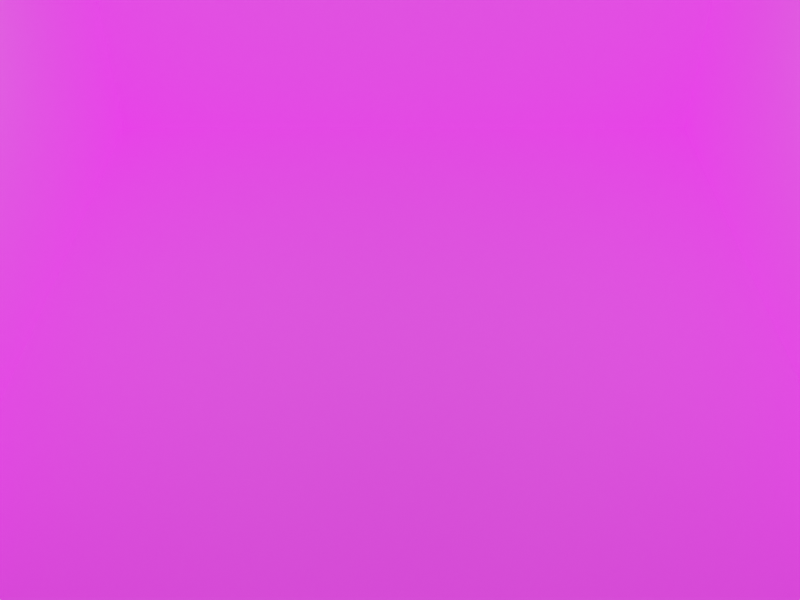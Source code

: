 # Source: level_4.blend  (saved by Blender 3.0.42; exported with 4.5.12 LTS)
import bpy
from mathutils import Matrix  # noqa: F401  (used for matrix-valued properties, if any)

bpy.ops.wm.read_factory_settings(use_empty=True)
scene = bpy.context.scene
scene.name = 'Scene'

# ---- collections
col_collection = bpy.data.collections.new('Collection'); scene.collection.children.link(col_collection)

# ---- images (referenced by path relative to the original .blend; pixels are not part of the script)
import os
ASSET_DIR = os.environ.get("B2B_ASSET_DIR", "")  # directory of the original .blend (textures are referenced by path, not embedded)
HERE = os.path.dirname(os.path.abspath(__file__))  # packed textures are extracted next to this script under _unpacked/

def load_image(name, relpath, width, height, colorspace="sRGB"):
    """Load a texture the original file referenced (path relative to the .blend, or extracted next to this script)."""
    p = next((c for c in (os.path.join(HERE, relpath), os.path.join(ASSET_DIR, relpath)) if relpath and os.path.exists(c)), "")
    if p:
        img = bpy.data.images.load(p, check_existing=True)
        img.name = name
    else:  # same state as the original file: an image datablock whose file is absent (Cycles renders it pink)
        img = bpy.data.images.new(name, width, height)
        img.source = "FILE"
        img.filepath = "//" + (relpath or name)
    img.colorspace_settings.name = colorspace
    return img
img_floor_stone_blacklight_png = load_image('Floor_Stone_Blacklight.png', 'Floor_Stone_Blacklight.png', 1024, 1024, 'sRGB')
img_walls_stone_blacklight_png = load_image('Walls_Stone_Blacklight.png', 'Walls_Stone_Blacklight.png', 1024, 1024, 'sRGB')

# ---- materials (node trees are filled in below, after node groups)
mat_floor_stone_blacklight = bpy.data.materials.new('Floor_Stone_Blacklight')
mat_floor_stone_blacklight.use_transparent_shadow = False
mat_walls_stone_blacklight = bpy.data.materials.new('Walls_Stone_Blacklight')
mat_walls_stone_blacklight.use_transparent_shadow = False

# ---- material node trees
mat_floor_stone_blacklight.use_nodes = True; mat_floor_stone_blacklight.node_tree.nodes.clear()
_N = mat_floor_stone_blacklight.node_tree.nodes; _L = mat_floor_stone_blacklight.node_tree.links
n0 = _N.new('ShaderNodeBsdfPrincipled'); n0.name = 'Principled BSDF'; n0.location = (10, 300)
n0.distribution = 'GGX'
n0.subsurface_method = 'BURLEY'
n0.inputs[3].default_value = 1.45
n0.inputs[28].default_value = 1.0
n1 = _N.new('ShaderNodeOutputMaterial'); n1.name = 'Material Output'; n1.location = (300, 300)
n2 = _N.new('ShaderNodeTexImage'); n2.name = 'Image Texture'; n2.location = (-280, 280)
n3 = _N.new('ShaderNodeTexImage'); n3.name = 'Image Texture.001'; n3.location = (-280, -100)
n3.image = img_floor_stone_blacklight_png
_L.new(n0.outputs[0], n1.inputs[0])
_L.new(n3.outputs[0], n0.inputs[27])
n1.is_active_output = True
mat_walls_stone_blacklight.use_nodes = True; mat_walls_stone_blacklight.node_tree.nodes.clear()
_N = mat_walls_stone_blacklight.node_tree.nodes; _L = mat_walls_stone_blacklight.node_tree.links
n0 = _N.new('ShaderNodeBsdfPrincipled'); n0.name = 'Principled BSDF'; n0.location = (10, 300)
n0.distribution = 'GGX'
n0.subsurface_method = 'RANDOM_WALK_SKIN'
n0.inputs[3].default_value = 1.45
n0.inputs[28].default_value = 1.0
n1 = _N.new('ShaderNodeOutputMaterial'); n1.name = 'Material Output'; n1.location = (300, 300)
n2 = _N.new('ShaderNodeTexImage'); n2.name = 'Image Texture'; n2.location = (-280, -100)
n2.image = img_walls_stone_blacklight_png
_L.new(n0.outputs[0], n1.inputs[0])
_L.new(n2.outputs[0], n0.inputs[27])
n1.is_active_output = True

# ---- world
world_world = bpy.data.worlds.new('World'); scene.world = world_world
world_world.use_nodes = True; world_world.node_tree.nodes.clear()
_N = world_world.node_tree.nodes; _L = world_world.node_tree.links
n0 = _N.new('ShaderNodeOutputWorld'); n0.name = 'World Output'; n0.location = (300, 300)
n1 = _N.new('ShaderNodeBackground'); n1.name = 'Background'; n1.location = (10, 300)
n1.inputs[0].default_value = (0.05088, 0.05088, 0.05088, 1.0)
_L.new(n1.outputs[0], n0.inputs[0])
n0.is_active_output = True
world_world.color = (0.05088, 0.05088, 0.05088)
world_world.use_sun_shadow = False
world_world.sun_shadow_jitter_overblur = 0.0

# ---- cameras
cam_camera = bpy.data.cameras.new('Camera')
cam_camera.clip_start = 5.0
cam_camera.clip_end = 15.0

# ---- lights
light_light = bpy.data.lights.new('light', 'POINT')

# ---- meshes
me_plane = bpy.data.meshes.new('Plane')
me_plane.from_pydata([(-3.908, -4.224, 0.0), (3.947, -4.212, 0.0), (-3.303, 2.112, 0.0), (3.4, 2.118, 0.0)], [], [(0, 1, 3, 2)])
_uv = me_plane.uv_layers.new(name='UVMap')
_uv.uv.foreach_set('vector', [-3.146, -0.9714, 4.143, -0.9658, 3.635, 1.971, -2.585, 1.968])
me_plane.materials.append(mat_floor_stone_blacklight)
me_plane.use_remesh_fix_poles = True
me_plane.use_remesh_preserve_attributes = False
me_plane.update()
me_playermodel = bpy.data.meshes.new('PlayerModel')
me_playermodel.from_pydata([], [], [])
me_playermodel.materials.append(None)
me_playermodel.update()
me_lantern = bpy.data.meshes.new('Lantern')
me_lantern.from_pydata([], [], [])
me_lantern.materials.append(None)
me_lantern.update()
me_table_horizontal = bpy.data.meshes.new('TABLE_HORIZONTAL')
me_table_horizontal.from_pydata([], [], [])
me_table_horizontal.materials.append(None)
me_table_horizontal.update()
me_plane_001 = bpy.data.meshes.new('Plane.001')
me_plane_001.from_pydata([(-3.86, -4.136, 0.0), (3.978, -4.136, 0.0), (-3.277, 2.108, 0.0), (3.395, 2.108, 0.0)], [], [(2, 3, 1, 0)])
_uv = me_plane_001.uv_layers.new(name='UVMap')
_uv.uv.foreach_set('vector', [0.0, 0.0, 0.0, 0.0, 0.0, 0.0, 0.0, 0.0])
me_plane_001.use_remesh_fix_poles = True
me_plane_001.use_remesh_preserve_attributes = False
me_plane_001.update()
me_walls = bpy.data.meshes.new('walls')
me_walls.from_pydata([(-3.781, -3.968, 0.0), (-3.781, -3.968, 3.366), (-3.256, 2.108, 0.0), (-3.256, 2.108, 3.366), (3.864, -3.925, 0.0), (3.864, -3.925, 3.366), (3.351, 2.108, 0.0), (3.351, 2.108, 3.366)], [], [(0, 2, 3, 1), (2, 6, 7, 3), (6, 4, 5, 7)])
_uv = me_walls.uv_layers.new(name='UVMap')
_uv.uv.foreach_set('vector', [-3.371, -1.27, 3.28, -1.27, 3.28, 2.27, -3.371, 2.27, -2.041, -1.27, 4.19, -1.27, 4.19, 2.27, -2.041, 2.27, 3.28, -1.27, -3.318, -1.27, -3.318, 2.27, 3.28, 2.27])
me_walls.materials.append(mat_walls_stone_blacklight)
me_walls.use_remesh_fix_poles = True
me_walls.use_remesh_preserve_attributes = False
me_walls.update()
me_return_bin = bpy.data.meshes.new('return_bin')
me_return_bin.from_pydata([], [], [])
me_return_bin.materials.append(None)
me_return_bin.materials.append(None)
me_return_bin.materials.append(None)
me_return_bin.update()
me_conveyor = bpy.data.meshes.new('Conveyor')
me_conveyor.from_pydata([], [], [])
me_conveyor.materials.append(None)
me_conveyor.update()

# ---- objects
ob_ground = bpy.data.objects.new('@ground', me_plane)
ob_player_0 = bpy.data.objects.new('@player 0', me_playermodel)
ob_camera = bpy.data.objects.new('Camera', cam_camera)
ob_lantern = bpy.data.objects.new('@lantern', me_lantern)
ob_light = bpy.data.objects.new('light', light_light)
ob_table_0 = bpy.data.objects.new('@table 0', me_table_horizontal)
ob_item_requester = bpy.data.objects.new('@item_requester', None)
ob_boundary = bpy.data.objects.new('@boundary', me_plane_001)
ob_static_walls = bpy.data.objects.new('@static walls', me_walls)
ob_return_bin = bpy.data.objects.new('@return_bin', me_return_bin)
ob_table_3 = bpy.data.objects.new('@table 3', me_table_horizontal)
ob_light_001 = bpy.data.objects.new('light.001', light_light)
ob_lantern_1 = bpy.data.objects.new('@lantern 1', me_lantern)
ob_table_3_001 = bpy.data.objects.new('@table 3.001', me_table_horizontal)
ob_conveyor_1 = bpy.data.objects.new('@conveyor 1', me_conveyor)

# ---- transforms, parenting, visibility, modifiers, constraints
ob_ground.location = (0.0, 0.0, 0.0)
ob_player_0.location = (-0.006609, -2.339, 0.0)
ob_camera.location = (0.0, -8.684, 7.705)
ob_camera.rotation_euler = (0.797, -0.0, 0.0)
ob_lantern.location = (1.72, -1.274, 3.222)
ob_light.parent = ob_lantern_1
ob_light.matrix_parent_inverse = Matrix(((1.0, -0.0, 0.0, 1.578), (-0.0, 1.0, -0.0, 1.12), (-0.0, 0.0, 1.0, -3.582), (-0.0, 0.0, -0.0, 1.0)))
ob_light.location = (-1.581, -1.128, 3.585)
ob_light.scale = (0.6007, 0.6007, 0.3771)
ob_table_0.location = (-2.043, -0.2921, 0.0)
ob_item_requester.location = (0.0, 1.327, 0.0)
ob_boundary.location = (0.0, 0.0, -1.0)
ob_static_walls.location = (0.0, 0.0, 0.0)
ob_return_bin.location = (-2.048, -3.486, 2.887e-08)
ob_table_3.location = (2.029, -0.3077, 2.384e-07)
ob_light_001.parent = ob_lantern
ob_light_001.location = (0.0003306, -0.01419, 0.0)
ob_light_001.scale = (0.6007, 0.6007, 0.3771)
ob_lantern_1.location = (-1.578, -1.12, 3.222)
ob_table_3_001.location = (0.0, -1.797, 2.384e-07)
ob_conveyor_1.location = (1.975, -3.714, 2.421e-07)
_m = ob_conveyor_1.modifiers.new('EdgeSplit', 'EDGE_SPLIT')
_m.split_angle = 0.6248

# ---- collection membership
col_collection.objects.link(ob_ground)
col_collection.objects.link(ob_player_0)
col_collection.objects.link(ob_camera)
col_collection.objects.link(ob_lantern)
col_collection.objects.link(ob_light)
col_collection.objects.link(ob_table_0)
col_collection.objects.link(ob_item_requester)
col_collection.objects.link(ob_boundary)
col_collection.objects.link(ob_static_walls)
col_collection.objects.link(ob_return_bin)
col_collection.objects.link(ob_table_3)
col_collection.objects.link(ob_light_001)
col_collection.objects.link(ob_lantern_1)
col_collection.objects.link(ob_table_3_001)
col_collection.objects.link(ob_conveyor_1)

# ---- scene / render settings (as saved in the file)
scene.camera = ob_camera
scene.frame_start = 1; scene.frame_end = 250; scene.frame_set(1)
scene.render.engine = 'BLENDER_EEVEE_NEXT'
scene.render.resolution_x = 640
scene.render.resolution_y = 480
scene.cycles.use_denoising = False
scene.cycles.samples = 128
scene.cycles.sampling_pattern = 'TABULATED_SOBOL'
scene.cycles.use_adaptive_sampling = False
scene.cycles.use_light_tree = False
scene.view_settings.view_transform = 'Filmic'
bpy.context.view_layer.update()
